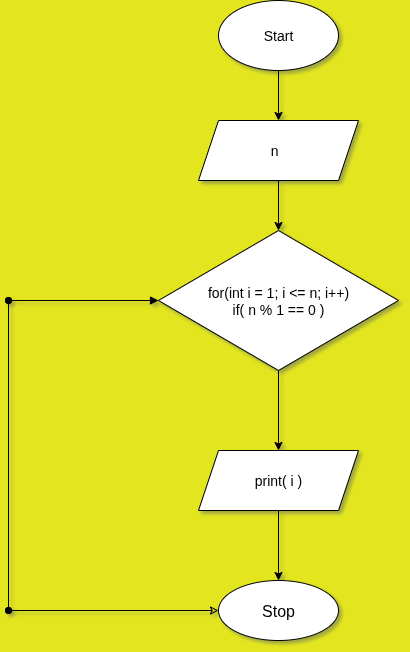

The diagram above was exported from draw.io. Its source (the exported page's mxGraphModel, read from the mxfile embedded in the PNG):
<mxGraphModel dx="872" dy="486" grid="1" gridSize="10" guides="1" tooltips="1" connect="1" arrows="1" fold="1" page="1" pageScale="1" pageWidth="850" pageHeight="1100" background="light-dark(#e3e61e, #121212)" math="0" shadow="1">
  <root>
    <mxCell id="0" />
    <mxCell id="1" parent="0" />
    <mxCell id="2CojeGwhe28DYcDaDSsh-12" value="" style="edgeStyle=orthogonalEdgeStyle;rounded=0;orthogonalLoop=1;jettySize=auto;html=1;" edge="1" parent="1" source="2CojeGwhe28DYcDaDSsh-1" target="2CojeGwhe28DYcDaDSsh-2">
      <mxGeometry relative="1" as="geometry" />
    </mxCell>
    <mxCell id="2CojeGwhe28DYcDaDSsh-1" value="&lt;font style=&quot;font-size: 14px;&quot;&gt;Start&lt;/font&gt;" style="ellipse;whiteSpace=wrap;html=1;labelBackgroundColor=none;" vertex="1" parent="1">
      <mxGeometry x="330" y="40" width="120" height="70" as="geometry" />
    </mxCell>
    <mxCell id="2CojeGwhe28DYcDaDSsh-13" style="edgeStyle=orthogonalEdgeStyle;rounded=0;orthogonalLoop=1;jettySize=auto;html=1;exitX=0.5;exitY=1;exitDx=0;exitDy=0;" edge="1" parent="1" source="2CojeGwhe28DYcDaDSsh-2" target="2CojeGwhe28DYcDaDSsh-5">
      <mxGeometry relative="1" as="geometry" />
    </mxCell>
    <mxCell id="2CojeGwhe28DYcDaDSsh-2" value="&lt;span style=&quot;font-size: 14px;&quot;&gt;n&amp;nbsp;&amp;nbsp;&lt;/span&gt;" style="shape=parallelogram;perimeter=parallelogramPerimeter;whiteSpace=wrap;html=1;fixedSize=1;labelBackgroundColor=none;" vertex="1" parent="1">
      <mxGeometry x="310" y="160" width="160" height="60" as="geometry" />
    </mxCell>
    <mxCell id="2CojeGwhe28DYcDaDSsh-42" style="edgeStyle=orthogonalEdgeStyle;rounded=0;orthogonalLoop=1;jettySize=auto;html=1;exitX=0.5;exitY=1;exitDx=0;exitDy=0;entryX=0.5;entryY=0;entryDx=0;entryDy=0;" edge="1" parent="1" source="2CojeGwhe28DYcDaDSsh-5" target="2CojeGwhe28DYcDaDSsh-41">
      <mxGeometry relative="1" as="geometry" />
    </mxCell>
    <mxCell id="2CojeGwhe28DYcDaDSsh-5" value="&lt;div&gt;&lt;span style=&quot;font-size: 14px; background-color: transparent; color: light-dark(rgb(0, 0, 0), rgb(255, 255, 255));&quot;&gt;for(int i = 1; i &amp;lt;= n; i++)&lt;/span&gt;&lt;/div&gt;&lt;div&gt;&lt;span style=&quot;font-size: 14px;&quot;&gt;if( n % 1 == 0 )&lt;/span&gt;&lt;/div&gt;" style="rhombus;whiteSpace=wrap;html=1;labelBackgroundColor=none;" vertex="1" parent="1">
      <mxGeometry x="270" y="270" width="240" height="140" as="geometry" />
    </mxCell>
    <mxCell id="2CojeGwhe28DYcDaDSsh-46" style="edgeStyle=orthogonalEdgeStyle;rounded=0;orthogonalLoop=1;jettySize=auto;html=1;exitX=0;exitY=0.5;exitDx=0;exitDy=0;startArrow=classic;startFill=0;endArrow=oval;endFill=1;" edge="1" parent="1" source="2CojeGwhe28DYcDaDSsh-20">
      <mxGeometry relative="1" as="geometry">
        <mxPoint x="120" y="650" as="targetPoint" />
      </mxGeometry>
    </mxCell>
    <mxCell id="2CojeGwhe28DYcDaDSsh-20" value="&lt;font size=&quot;3&quot;&gt;Stop&lt;/font&gt;" style="ellipse;whiteSpace=wrap;html=1;" vertex="1" parent="1">
      <mxGeometry x="330" y="620" width="120" height="60" as="geometry" />
    </mxCell>
    <mxCell id="2CojeGwhe28DYcDaDSsh-38" value="" style="endArrow=block;startArrow=oval;html=1;rounded=0;entryX=0;entryY=0.5;entryDx=0;entryDy=0;endFill=1;startFill=1;" edge="1" parent="1" target="2CojeGwhe28DYcDaDSsh-5">
      <mxGeometry width="50" height="50" relative="1" as="geometry">
        <mxPoint x="120" y="340" as="sourcePoint" />
        <mxPoint x="450" y="570" as="targetPoint" />
      </mxGeometry>
    </mxCell>
    <mxCell id="2CojeGwhe28DYcDaDSsh-43" style="edgeStyle=orthogonalEdgeStyle;rounded=0;orthogonalLoop=1;jettySize=auto;html=1;exitX=0.5;exitY=1;exitDx=0;exitDy=0;entryX=0.5;entryY=0;entryDx=0;entryDy=0;" edge="1" parent="1" source="2CojeGwhe28DYcDaDSsh-41" target="2CojeGwhe28DYcDaDSsh-20">
      <mxGeometry relative="1" as="geometry" />
    </mxCell>
    <mxCell id="2CojeGwhe28DYcDaDSsh-41" value="&lt;span style=&quot;font-size: 14px;&quot;&gt;print( i )&lt;/span&gt;" style="shape=parallelogram;perimeter=parallelogramPerimeter;whiteSpace=wrap;html=1;fixedSize=1;labelBackgroundColor=none;" vertex="1" parent="1">
      <mxGeometry x="310" y="490" width="160" height="60" as="geometry" />
    </mxCell>
    <mxCell id="2CojeGwhe28DYcDaDSsh-44" value="" style="endArrow=oval;startArrow=oval;html=1;rounded=0;startFill=1;endFill=1;" edge="1" parent="1">
      <mxGeometry width="50" height="50" relative="1" as="geometry">
        <mxPoint x="120" y="650" as="sourcePoint" />
        <mxPoint x="120" y="340" as="targetPoint" />
      </mxGeometry>
    </mxCell>
  </root>
</mxGraphModel>